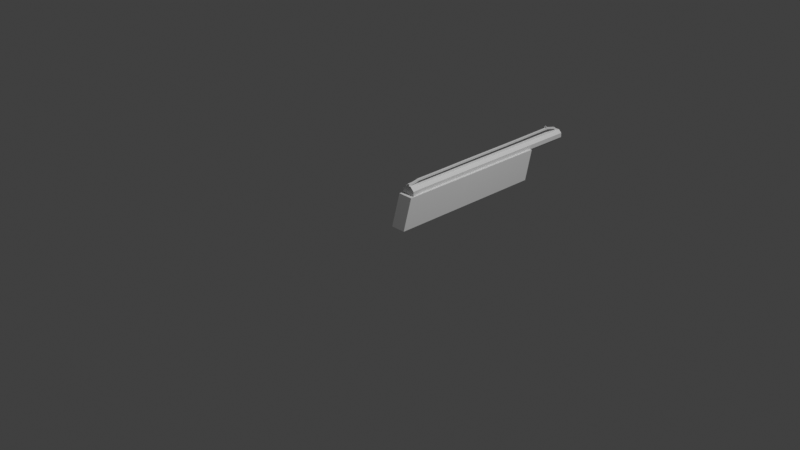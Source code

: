 # Source: YAM_Shotty.blend  (saved by Blender 3.0.42; exported with 4.5.12 LTS)
import bpy
from mathutils import Matrix  # noqa: F401  (used for matrix-valued properties, if any)

bpy.ops.wm.read_factory_settings(use_empty=True)
scene = bpy.context.scene
scene.name = 'Scene'

# ---- collections
col_collection = bpy.data.collections.new('Collection'); scene.collection.children.link(col_collection)
col_shotgun = bpy.data.collections.new('Shotgun'); col_collection.children.link(col_shotgun)

# ---- world
world_world = bpy.data.worlds.new('World'); scene.world = world_world
world_world.use_nodes = True; world_world.node_tree.nodes.clear()
_N = world_world.node_tree.nodes; _L = world_world.node_tree.links
n0 = _N.new('ShaderNodeOutputWorld'); n0.name = 'World Output'; n0.location = (300, 300)
n1 = _N.new('ShaderNodeBackground'); n1.name = 'Background'; n1.location = (10, 300)
n1.inputs[0].default_value = (0.05088, 0.05088, 0.05088, 1.0)
_L.new(n1.outputs[0], n0.inputs[0])
n0.is_active_output = True
world_world.color = (0.05088, 0.05088, 0.05088)
world_world.use_sun_shadow = False
world_world.sun_shadow_jitter_overblur = 0.0

# ---- cameras
cam_camera = bpy.data.cameras.new('Camera')
cam_camera.clip_end = 100.0
cam_camera.ortho_scale = 7.314

# ---- lights
light_light = bpy.data.lights.new('Light', 'POINT')
light_light.transmission_factor = 0.0
light_light.energy = 1000.0
light_light.shadow_soft_size = 0.1
light_light.shadow_maximum_resolution = 0.006
light_light.use_absolute_resolution = True

# ---- meshes
me_cylinder_002 = bpy.data.meshes.new('Cylinder.002')
me_cylinder_002.from_pydata([(0.0, 0.065, -1.101), (0.0, 0.065, 1.101), (0.04596, 0.04596, -1.101), (0.04596, 0.04596, 1.101), (0.065, -2.841e-09, -1.101), (0.065, -2.841e-09, 1.101), (0.04596, -0.04596, -1.101), (0.04596, -0.04596, 1.101), (-5.682e-09, -0.065, -1.101), (-5.682e-09, -0.065, 1.101), (-0.04596, -0.04596, -1.101), (-0.04596, -0.04596, 1.101), (-0.065, 7.751e-10, -1.101), (-0.065, 7.751e-10, 1.101), (-0.04596, 0.04596, -1.101), (-0.04596, 0.04596, 1.101), (0.0, 0.05165, -1.09), (0.0, 0.05201, 1.101), (0.03652, 0.03652, -1.09), (0.03678, 0.03678, 1.101), (0.05165, -2.841e-09, -1.09), (0.05201, -2.841e-09, 1.101), (0.03652, -0.03652, -1.09), (0.03678, -0.03678, 1.101), (-5.682e-09, -0.05165, -1.09), (-5.682e-09, -0.05201, 1.101), (-0.03652, -0.03652, -1.09), (-0.03678, -0.03678, 1.101), (-0.05165, 7.751e-10, -1.09), (-0.05201, 7.751e-10, 1.101), (-0.03652, 0.03652, -1.09), (-0.03678, 0.03678, 1.101), (-9.983e-11, 0.08094, -1.242), (0.05723, 0.05723, -1.242), (0.08094, -9.006e-09, -1.242), (0.05723, -0.05723, -1.242), (-7.176e-09, -0.08094, -1.242), (-0.05723, -0.05723, -1.242), (-0.08094, -4.503e-09, -1.242), (-0.05723, 0.05723, -1.242), (-9.983e-11, 0.06432, -1.229), (0.04548, 0.04548, -1.229), (0.06432, -9.006e-09, -1.229), (0.04548, -0.04548, -1.229), (-7.176e-09, -0.06432, -1.229), (-0.04548, -0.04548, -1.229), (-0.06432, -4.503e-09, -1.229), (-0.04548, 0.04548, -1.229), (-0.06432, -4.503e-09, -1.229), (-7.176e-09, -0.08094, -1.242), (0.04548, 0.04548, -1.229), (-9.983e-11, 0.06432, -1.229), (-0.04548, 0.04548, -1.229), (0.04548, -0.04548, -1.229), (0.06432, -9.006e-09, -1.229), (-0.05723, -0.05723, -1.242), (-0.08094, -4.503e-09, -1.242), (0.05723, 0.05723, -1.242), (-0.04548, -0.04548, -1.229), (-7.176e-09, -0.06432, -1.229), (-0.05723, 0.05723, -1.242), (-9.983e-11, 0.08094, -1.242), (0.08094, -9.006e-09, -1.242), (0.05723, -0.05723, -1.242), (-9.983e-11, 0.06432, -1.229), (-9.983e-11, 0.08094, -1.242), (-0.04548, 0.04548, -1.229), (0.06432, -9.006e-09, -1.229), (0.04548, 0.04548, -1.229), (-0.05723, -0.05723, -1.242), (-7.176e-09, -0.06432, -1.229), (0.04548, -0.04548, -1.229), (-0.08094, -4.503e-09, -1.242), (-0.05723, 0.05723, -1.242), (0.05723, 0.05723, -1.242), (0.08094, -9.006e-09, -1.242), (-0.06432, -4.503e-09, -1.229), (-0.04548, -0.04548, -1.229), (0.05723, -0.05723, -1.242), (-7.176e-09, -0.08094, -1.242), (-0.04548, 0.04548, -1.229), (-9.983e-11, 0.06432, -1.229), (-0.06432, -4.503e-09, -1.229), (-0.04548, -0.04548, -1.229), (-7.176e-09, -0.06432, -1.229), (0.04548, -0.04548, -1.229), (0.06432, -9.006e-09, -1.229), (0.04548, 0.04548, -1.229), (-0.05723, 0.05723, -1.242), (-9.983e-11, 0.08094, -1.242), (-0.08094, -4.503e-09, -1.242), (-0.05723, -0.05723, -1.242), (-7.176e-09, -0.08094, -1.242), (0.05723, -0.05723, -1.242), (0.08094, -9.006e-09, -1.242), (0.05723, 0.05723, -1.242), (-0.06432, -4.503e-09, -1.229), (-7.176e-09, -0.08094, -1.242), (0.04548, 0.04548, -1.229), (-9.983e-11, 0.06432, -1.229), (-0.04548, 0.04548, -1.229), (0.04548, -0.04548, -1.229), (0.06432, -9.006e-09, -1.229), (-0.05723, -0.05723, -1.242), (-0.08094, -4.503e-09, -1.242), (-0.04548, -0.04548, -1.229), (-7.176e-09, -0.06432, -1.229), (0.05723, 0.05723, -1.242), (-0.05723, 0.05723, -1.242), (-9.983e-11, 0.08094, -1.242), (0.08094, -9.006e-09, -1.242), (0.05723, -0.05723, -1.242), (-9.983e-11, 0.08094, -1.242), (0.05723, 0.05723, -1.242), (0.08094, -9.006e-09, -1.242), (0.05723, -0.05723, -1.242), (-7.176e-09, -0.08094, -1.242), (-0.05723, -0.05723, -1.242), (-0.08094, -4.503e-09, -1.242), (-0.05723, 0.05723, -1.242), (-9.983e-11, 0.06432, -1.229), (0.04548, 0.04548, -1.229), (0.06432, -9.006e-09, -1.229), (0.04548, -0.04548, -1.229), (-7.176e-09, -0.06432, -1.229), (-0.04548, -0.04548, -1.229), (-0.06432, -4.503e-09, -1.229), (-0.04548, 0.04548, -1.229), (-0.04548, 0.04548, -1.229), (-9.983e-11, 0.06432, -1.229), (-0.06432, -4.503e-09, -1.229), (-0.04548, -0.04548, -1.229), (-7.176e-09, -0.06432, -1.229), (0.04548, -0.04548, -1.229), (0.06432, -9.006e-09, -1.229), (0.04548, 0.04548, -1.229), (-0.05723, 0.05723, -1.242), (-9.983e-11, 0.08094, -1.242), (-0.08094, -4.503e-09, -1.242), (-0.05723, -0.05723, -1.242), (-7.176e-09, -0.08094, -1.242), (0.05723, -0.05723, -1.242), (0.08094, -9.006e-09, -1.242), (0.05723, 0.05723, -1.242), (-9.983e-11, 0.06432, -1.229), (-0.04548, -0.04548, -1.229), (-9.983e-11, 0.08094, -1.242), (0.05723, -0.05723, -1.242), (-0.04548, 0.04548, -1.229), (-0.06432, -4.503e-09, -1.229), (0.06432, -9.006e-09, -1.229), (0.04548, 0.04548, -1.229), (-7.176e-09, -0.08094, -1.242), (-0.05723, -0.05723, -1.242), (-7.176e-09, -0.06432, -1.229), (0.04548, -0.04548, -1.229), (-0.08094, -4.503e-09, -1.242), (-0.05723, 0.05723, -1.242), (0.05723, 0.05723, -1.242), (0.08094, -9.006e-09, -1.242), (-9.983e-11, 0.08094, -1.242), (0.05723, 0.05723, -1.242), (0.08094, -9.006e-09, -1.242), (0.05723, -0.05723, -1.242), (-7.176e-09, -0.08094, -1.242), (-0.05723, -0.05723, -1.242), (-0.08094, -4.503e-09, -1.242), (-0.05723, 0.05723, -1.242), (-9.983e-11, 0.06432, -1.229), (0.04548, 0.04548, -1.229), (0.06432, -9.006e-09, -1.229), (0.04548, -0.04548, -1.229), (-7.176e-09, -0.06432, -1.229), (-0.04548, -0.04548, -1.229), (-0.06432, -4.503e-09, -1.229), (-0.04548, 0.04548, -1.229), (-9.983e-11, 0.08094, -1.242), (0.05723, 0.05723, -1.242), (0.08094, -9.006e-09, -1.242), (0.05723, -0.05723, -1.242), (-7.176e-09, -0.08094, -1.242), (-0.05723, -0.05723, -1.242), (-0.08094, -4.503e-09, -1.242), (-0.05723, 0.05723, -1.242), (-7.185e-10, 0.05178, -1.23), (0.03661, 0.03661, -1.23), (0.05178, -7.25e-09, -1.23), (0.03661, -0.03661, -1.23), (-6.415e-09, -0.05178, -1.23), (-0.03661, -0.03661, -1.23), (-0.05178, -3.625e-09, -1.23), (-0.03661, 0.03661, -1.23), (-7.185e-10, 0.06516, -1.241), (0.04607, 0.04607, -1.241), (0.06516, -7.25e-09, -1.241), (0.04607, -0.04607, -1.241), (-6.415e-09, -0.06516, -1.241), (-0.04607, -0.04607, -1.241), (-0.06516, -3.625e-09, -1.241), (-0.04607, 0.04607, -1.241)], [], [(0, 1, 3, 2), (2, 3, 5, 4), (4, 5, 7, 6), (6, 7, 9, 8), (8, 9, 11, 10), (10, 11, 13, 12), (12, 13, 15, 14), (14, 15, 1, 0), (16, 18, 19, 17), (18, 20, 21, 19), (20, 22, 23, 21), (22, 24, 25, 23), (24, 26, 27, 25), (26, 28, 29, 27), (28, 30, 31, 29), (30, 16, 17, 31), (3, 1, 17, 19), (5, 3, 19, 21), (7, 5, 21, 23), (9, 7, 23, 25), (11, 9, 25, 27), (13, 11, 27, 29), (15, 13, 29, 31), (1, 15, 31, 17), (18, 16, 40, 41), (16, 30, 47, 40), (22, 20, 42, 43), (10, 12, 38, 37), (26, 24, 44, 45), (0, 2, 33, 32), (14, 0, 32, 39), (4, 6, 35, 34), (30, 28, 46, 47), (20, 18, 41, 42), (8, 10, 37, 36), (24, 22, 43, 44), (12, 14, 39, 38), (2, 4, 34, 33), (28, 26, 45, 46), (6, 8, 36, 35), (47, 46, 48, 52), (42, 41, 50, 54), (36, 37, 55, 49), (44, 43, 53, 59), (38, 39, 60, 56), (33, 34, 62, 57), (46, 45, 58, 48), (35, 36, 49, 63), (41, 40, 51, 50), (40, 47, 52, 51), (43, 42, 54, 53), (37, 38, 56, 55), (32, 33, 57, 61), (45, 44, 59, 58), (39, 32, 61, 60), (34, 35, 63, 62), (50, 51, 64, 68), (51, 52, 66, 64), (53, 54, 67, 71), (55, 56, 72, 69), (58, 59, 70, 77), (61, 57, 74, 65), (60, 61, 65, 73), (62, 63, 78, 75), (52, 48, 76, 66), (54, 50, 68, 67), (49, 55, 69, 79), (59, 53, 71, 70), (56, 60, 73, 72), (57, 62, 75, 74), (48, 58, 77, 76), (63, 49, 79, 78), (66, 76, 96, 100), (67, 68, 98, 102), (79, 69, 103, 97), (70, 71, 101, 106), (72, 73, 108, 104), (74, 75, 110, 107), (76, 77, 105, 96), (78, 79, 97, 111), (68, 64, 99, 98), (64, 66, 100, 99), (71, 67, 102, 101), (69, 72, 104, 103), (77, 70, 106, 105), (65, 74, 107, 109), (73, 65, 109, 108), (75, 78, 111, 110), (126, 125, 145, 149), (115, 116, 152, 147), (121, 120, 144, 151), (120, 127, 148, 144), (123, 122, 150, 155), (117, 118, 156, 153), (125, 124, 154, 145), (112, 113, 158, 146), (119, 112, 146, 157), (114, 115, 147, 159), (127, 126, 149, 148), (122, 121, 151, 150), (116, 117, 153, 152), (124, 123, 155, 154), (118, 119, 157, 156), (113, 114, 159, 158), (166, 167, 183, 182), (178, 179, 195, 194), (175, 174, 190, 191), (161, 162, 178, 177), (164, 165, 181, 180), (167, 160, 176, 183), (160, 161, 177, 176), (162, 163, 179, 178), (165, 166, 182, 181), (163, 164, 180, 179), (147, 152, 140, 141), (155, 150, 134, 133), (159, 147, 141, 142), (150, 151, 135, 134), (158, 159, 142, 143), (151, 144, 129, 135), (144, 148, 128, 129), (146, 158, 143, 137), (157, 146, 137, 136), (148, 149, 130, 128), (156, 157, 136, 138), (149, 145, 131, 130), (153, 156, 138, 139), (145, 154, 132, 131), (152, 153, 139, 140), (154, 155, 133, 132), (142, 141, 163, 162), (133, 134, 170, 171), (141, 140, 164, 163), (132, 133, 171, 172), (140, 139, 165, 164), (131, 132, 172, 173), (139, 138, 166, 165), (130, 131, 173, 174), (138, 136, 167, 166), (128, 130, 174, 175), (136, 137, 160, 167), (137, 143, 161, 160), (129, 128, 175, 168), (135, 129, 168, 169), (143, 142, 162, 161), (134, 135, 169, 170), (104, 108, 88, 90), (96, 105, 83, 82), (103, 104, 90, 91), (105, 106, 84, 83), (97, 103, 91, 92), (106, 101, 85, 84), (111, 97, 92, 93), (101, 102, 86, 85), (110, 111, 93, 94), (102, 98, 87, 86), (107, 110, 94, 95), (98, 99, 81, 87), (99, 100, 80, 81), (109, 107, 95, 89), (108, 109, 89, 88), (100, 96, 82, 80), (80, 82, 126, 127), (88, 89, 112, 119), (89, 95, 113, 112), (81, 80, 127, 120), (87, 81, 120, 121), (95, 94, 114, 113), (86, 87, 121, 122), (94, 93, 115, 114), (85, 86, 122, 123), (93, 92, 116, 115), (84, 85, 123, 124), (92, 91, 117, 116), (83, 84, 124, 125), (91, 90, 118, 117), (82, 83, 125, 126), (90, 88, 119, 118), (184, 191, 190, 189, 188, 187, 186, 185), (192, 193, 194, 195, 196, 197, 198, 199), (179, 180, 196, 195), (173, 172, 188, 189), (180, 181, 197, 196), (171, 170, 186, 187), (168, 175, 191, 184), (181, 182, 198, 197), (169, 168, 184, 185), (182, 183, 199, 198), (174, 173, 189, 190), (183, 176, 192, 199), (176, 177, 193, 192), (172, 171, 187, 188), (177, 178, 194, 193), (170, 169, 185, 186)])
_uv = me_cylinder_002.uv_layers.new(name='UVMap')
_uv.uv.foreach_set('vector', [1.0, 0.5, 1.0, 1.0, 0.875, 1.0, 0.875, 0.5, 0.875, 0.5, 0.875, 1.0, 0.75, 1.0, 0.75, 0.5, 0.75, 0.5, 0.75, 1.0, 0.625, 1.0, 0.625, 0.5, 0.625, 0.5, 0.625, 1.0, 0.5, 1.0, 0.5, 0.5, 0.5, 0.5, 0.5, 1.0, 0.375, 1.0, 0.375, 0.5, 0.375, 0.5, 0.375, 1.0, 0.25, 1.0, 0.25, 0.5, 0.25, 0.5, 0.25, 1.0, 0.125, 1.0, 0.125, 0.5, 0.125, 0.5, 0.125, 1.0, 0.0, 1.0, 0.0, 0.5, 1.0, 0.5, 0.875, 0.5, 0.875, 1.0, 1.0, 1.0, 0.875, 0.5, 0.75, 0.5, 0.75, 1.0, 0.875, 1.0, 0.75, 0.5, 0.625, 0.5, 0.625, 1.0, 0.75, 1.0, 0.625, 0.5, 0.5, 0.5, 0.5, 1.0, 0.625, 1.0, 0.5, 0.5, 0.375, 0.5, 0.375, 1.0, 0.5, 1.0, 0.375, 0.5, 0.25, 0.5, 0.25, 1.0, 0.375, 1.0, 0.25, 0.5, 0.125, 0.5, 0.125, 1.0, 0.25, 1.0, 0.125, 0.5, 0.0, 0.5, 0.0, 1.0, 0.125, 1.0, 0.875, 1.0, 1.0, 1.0, 1.0, 1.0, 0.875, 1.0, 0.75, 1.0, 0.875, 1.0, 0.875, 1.0, 0.75, 1.0, 0.625, 1.0, 0.75, 1.0, 0.75, 1.0, 0.625, 1.0, 0.5, 1.0, 0.625, 1.0, 0.625, 1.0, 0.5, 1.0, 0.375, 1.0, 0.5, 1.0, 0.5, 1.0, 0.375, 1.0, 0.25, 1.0, 0.375, 1.0, 0.375, 1.0, 0.25, 1.0, 0.125, 1.0, 0.25, 1.0, 0.25, 1.0, 0.125, 1.0, 0.0, 1.0, 0.125, 1.0, 0.125, 1.0, 0.0, 1.0, 0.875, 0.5, 1.0, 0.5, 1.0, 0.5, 0.875, 0.5, 0.0, 0.5, 0.125, 0.5, 0.125, 0.5, 0.0, 0.5, 0.625, 0.5, 0.75, 0.5, 0.75, 0.5, 0.625, 0.5, 0.375, 0.5, 0.25, 0.5, 0.25, 0.5, 0.375, 0.5, 0.375, 0.5, 0.5, 0.5, 0.5, 0.5, 0.375, 0.5, 1.0, 0.5, 0.875, 0.5, 0.875, 0.5, 1.0, 0.5, 0.125, 0.5, 0.0, 0.5, 0.0, 0.5, 0.125, 0.5, 0.75, 0.5, 0.625, 0.5, 0.625, 0.5, 0.75, 0.5, 0.125, 0.5, 0.25, 0.5, 0.25, 0.5, 0.125, 0.5, 0.75, 0.5, 0.875, 0.5, 0.875, 0.5, 0.75, 0.5, 0.5, 0.5, 0.375, 0.5, 0.375, 0.5, 0.5, 0.5, 0.5, 0.5, 0.625, 0.5, 0.625, 0.5, 0.5, 0.5, 0.25, 0.5, 0.125, 0.5, 0.125, 0.5, 0.25, 0.5, 0.875, 0.5, 0.75, 0.5, 0.75, 0.5, 0.875, 0.5, 0.25, 0.5, 0.375, 0.5, 0.375, 0.5, 0.25, 0.5, 0.625, 0.5, 0.5, 0.5, 0.5, 0.5, 0.625, 0.5, 0.125, 0.5, 0.25, 0.5, 0.25, 0.5, 0.125, 0.5, 0.75, 0.5, 0.875, 0.5, 0.875, 0.5, 0.75, 0.5, 0.5, 0.5, 0.375, 0.5, 0.375, 0.5, 0.5, 0.5, 0.5, 0.5, 0.625, 0.5, 0.625, 0.5, 0.5, 0.5, 0.25, 0.5, 0.125, 0.5, 0.125, 0.5, 0.25, 0.5, 0.875, 0.5, 0.75, 0.5, 0.75, 0.5, 0.875, 0.5, 0.25, 0.5, 0.375, 0.5, 0.375, 0.5, 0.25, 0.5, 0.625, 0.5, 0.5, 0.5, 0.5, 0.5, 0.625, 0.5, 0.875, 0.5, 1.0, 0.5, 1.0, 0.5, 0.875, 0.5, 0.0, 0.5, 0.125, 0.5, 0.125, 0.5, 0.0, 0.5, 0.625, 0.5, 0.75, 0.5, 0.75, 0.5, 0.625, 0.5, 0.375, 0.5, 0.25, 0.5, 0.25, 0.5, 0.375, 0.5, 1.0, 0.5, 0.875, 0.5, 0.875, 0.5, 1.0, 0.5, 0.375, 0.5, 0.5, 0.5, 0.5, 0.5, 0.375, 0.5, 0.125, 0.5, 0.0, 0.5, 0.0, 0.5, 0.125, 0.5, 0.75, 0.5, 0.625, 0.5, 0.625, 0.5, 0.75, 0.5, 0.875, 0.5, 1.0, 0.5, 1.0, 0.5, 0.875, 0.5, 0.0, 0.5, 0.125, 0.5, 0.125, 0.5, 0.0, 0.5, 0.625, 0.5, 0.75, 0.5, 0.75, 0.5, 0.625, 0.5, 0.375, 0.5, 0.25, 0.5, 0.25, 0.5, 0.375, 0.5, 0.375, 0.5, 0.5, 0.5, 0.5, 0.5, 0.375, 0.5, 1.0, 0.5, 0.875, 0.5, 0.875, 0.5, 1.0, 0.5, 0.125, 0.5, 0.0, 0.5, 0.0, 0.5, 0.125, 0.5, 0.75, 0.5, 0.625, 0.5, 0.625, 0.5, 0.75, 0.5, 0.125, 0.5, 0.25, 0.5, 0.25, 0.5, 0.125, 0.5, 0.75, 0.5, 0.875, 0.5, 0.875, 0.5, 0.75, 0.5, 0.5, 0.5, 0.375, 0.5, 0.375, 0.5, 0.5, 0.5, 0.5, 0.5, 0.625, 0.5, 0.625, 0.5, 0.5, 0.5, 0.25, 0.5, 0.125, 0.5, 0.125, 0.5, 0.25, 0.5, 0.875, 0.5, 0.75, 0.5, 0.75, 0.5, 0.875, 0.5, 0.25, 0.5, 0.375, 0.5, 0.375, 0.5, 0.25, 0.5, 0.625, 0.5, 0.5, 0.5, 0.5, 0.5, 0.625, 0.5, 0.125, 0.5, 0.25, 0.5, 0.25, 0.5, 0.125, 0.5, 0.75, 0.5, 0.875, 0.5, 0.875, 0.5, 0.75, 0.5, 0.5, 0.5, 0.375, 0.5, 0.375, 0.5, 0.5, 0.5, 0.5, 0.5, 0.625, 0.5, 0.625, 0.5, 0.5, 0.5, 0.25, 0.5, 0.125, 0.5, 0.125, 0.5, 0.25, 0.5, 0.875, 0.5, 0.75, 0.5, 0.75, 0.5, 0.875, 0.5, 0.25, 0.5, 0.375, 0.5, 0.375, 0.5, 0.25, 0.5, 0.625, 0.5, 0.5, 0.5, 0.5, 0.5, 0.625, 0.5, 0.875, 0.5, 1.0, 0.5, 1.0, 0.5, 0.875, 0.5, 0.0, 0.5, 0.125, 0.5, 0.125, 0.5, 0.0, 0.5, 0.625, 0.5, 0.75, 0.5, 0.75, 0.5, 0.625, 0.5, 0.375, 0.5, 0.25, 0.5, 0.25, 0.5, 0.375, 0.5, 0.375, 0.5, 0.5, 0.5, 0.5, 0.5, 0.375, 0.5, 1.0, 0.5, 0.875, 0.5, 0.875, 0.5, 1.0, 0.5, 0.125, 0.5, 0.0, 0.5, 0.0, 0.5, 0.125, 0.5, 0.75, 0.5, 0.625, 0.5, 0.625, 0.5, 0.75, 0.5, 0.25, 0.5, 0.375, 0.5, 0.375, 0.5, 0.25, 0.5, 0.625, 0.5, 0.5, 0.5, 0.5, 0.5, 0.625, 0.5, 0.875, 0.5, 1.0, 0.5, 1.0, 0.5, 0.875, 0.5, 0.0, 0.5, 0.125, 0.5, 0.125, 0.5, 0.0, 0.5, 0.625, 0.5, 0.75, 0.5, 0.75, 0.5, 0.625, 0.5, 0.375, 0.5, 0.25, 0.5, 0.25, 0.5, 0.375, 0.5, 0.375, 0.5, 0.5, 0.5, 0.5, 0.5, 0.375, 0.5, 1.0, 0.5, 0.875, 0.5, 0.875, 0.5, 1.0, 0.5, 0.125, 0.5, 0.0, 0.5, 0.0, 0.5, 0.125, 0.5, 0.75, 0.5, 0.625, 0.5, 0.625, 0.5, 0.75, 0.5, 0.125, 0.5, 0.25, 0.5, 0.25, 0.5, 0.125, 0.5, 0.75, 0.5, 0.875, 0.5, 0.875, 0.5, 0.75, 0.5, 0.5, 0.5, 0.375, 0.5, 0.375, 0.5, 0.5, 0.5, 0.5, 0.5, 0.625, 0.5, 0.625, 0.5, 0.5, 0.5, 0.25, 0.5, 0.125, 0.5, 0.125, 0.5, 0.25, 0.5, 0.875, 0.5, 0.75, 0.5, 0.75, 0.5, 0.875, 0.5, 0.25, 0.5, 0.125, 0.5, 0.125, 0.5, 0.25, 0.5, 0.75, 0.5, 0.625, 0.5, 0.625, 0.5, 0.75, 0.5, 0.125, 0.5, 0.25, 0.5, 0.25, 0.5, 0.125, 0.5, 0.875, 0.5, 0.75, 0.5, 0.75, 0.5, 0.875, 0.5, 0.5, 0.5, 0.375, 0.5, 0.375, 0.5, 0.5, 0.5, 0.125, 0.5, 0.0, 0.5, 0.0, 0.5, 0.125, 0.5, 1.0, 0.5, 0.875, 0.5, 0.875, 0.5, 1.0, 0.5, 0.75, 0.5, 0.625, 0.5, 0.625, 0.5, 0.75, 0.5, 0.375, 0.5, 0.25, 0.5, 0.25, 0.5, 0.375, 0.5, 0.625, 0.5, 0.5, 0.5, 0.5, 0.5, 0.625, 0.5, 0.625, 0.5, 0.5, 0.5, 0.5, 0.5, 0.625, 0.5, 0.625, 0.5, 0.75, 0.5, 0.75, 0.5, 0.625, 0.5, 0.75, 0.5, 0.625, 0.5, 0.625, 0.5, 0.75, 0.5, 0.75, 0.5, 0.875, 0.5, 0.875, 0.5, 0.75, 0.5, 0.875, 0.5, 0.75, 0.5, 0.75, 0.5, 0.875, 0.5, 0.875, 0.5, 1.0, 0.5, 1.0, 0.5, 0.875, 0.5, 0.0, 0.5, 0.125, 0.5, 0.125, 0.5, 0.0, 0.5, 1.0, 0.5, 0.875, 0.5, 0.875, 0.5, 1.0, 0.5, 0.125, 0.5, 0.0, 0.5, 0.0, 0.5, 0.125, 0.5, 0.125, 0.5, 0.25, 0.5, 0.25, 0.5, 0.125, 0.5, 0.25, 0.5, 0.125, 0.5, 0.125, 0.5, 0.25, 0.5, 0.25, 0.5, 0.375, 0.5, 0.375, 0.5, 0.25, 0.5, 0.375, 0.5, 0.25, 0.5, 0.25, 0.5, 0.375, 0.5, 0.375, 0.5, 0.5, 0.5, 0.5, 0.5, 0.375, 0.5, 0.5, 0.5, 0.375, 0.5, 0.375, 0.5, 0.5, 0.5, 0.5, 0.5, 0.625, 0.5, 0.625, 0.5, 0.5, 0.5, 0.75, 0.5, 0.625, 0.5, 0.625, 0.5, 0.75, 0.5, 0.625, 0.5, 0.75, 0.5, 0.75, 0.5, 0.625, 0.5, 0.625, 0.5, 0.5, 0.5, 0.5, 0.5, 0.625, 0.5, 0.5, 0.5, 0.625, 0.5, 0.625, 0.5, 0.5, 0.5, 0.5, 0.5, 0.375, 0.5, 0.375, 0.5, 0.5, 0.5, 0.375, 0.5, 0.5, 0.5, 0.5, 0.5, 0.375, 0.5, 0.375, 0.5, 0.25, 0.5, 0.25, 0.5, 0.375, 0.5, 0.25, 0.5, 0.375, 0.5, 0.375, 0.5, 0.25, 0.5, 0.25, 0.5, 0.125, 0.5, 0.125, 0.5, 0.25, 0.5, 0.125, 0.5, 0.25, 0.5, 0.25, 0.5, 0.125, 0.5, 0.125, 0.5, 0.0, 0.5, 0.0, 0.5, 0.125, 0.5, 1.0, 0.5, 0.875, 0.5, 0.875, 0.5, 1.0, 0.5, 0.0, 0.5, 0.125, 0.5, 0.125, 0.5, 0.0, 0.5, 0.875, 0.5, 1.0, 0.5, 1.0, 0.5, 0.875, 0.5, 0.875, 0.5, 0.75, 0.5, 0.75, 0.5, 0.875, 0.5, 0.75, 0.5, 0.875, 0.5, 0.875, 0.5, 0.75, 0.5, 0.25, 0.5, 0.125, 0.5, 0.125, 0.5, 0.25, 0.5, 0.25, 0.5, 0.375, 0.5, 0.375, 0.5, 0.25, 0.5, 0.375, 0.5, 0.25, 0.5, 0.25, 0.5, 0.375, 0.5, 0.375, 0.5, 0.5, 0.5, 0.5, 0.5, 0.375, 0.5, 0.5, 0.5, 0.375, 0.5, 0.375, 0.5, 0.5, 0.5, 0.5, 0.5, 0.625, 0.5, 0.625, 0.5, 0.5, 0.5, 0.625, 0.5, 0.5, 0.5, 0.5, 0.5, 0.625, 0.5, 0.625, 0.5, 0.75, 0.5, 0.75, 0.5, 0.625, 0.5, 0.75, 0.5, 0.625, 0.5, 0.625, 0.5, 0.75, 0.5, 0.75, 0.5, 0.875, 0.5, 0.875, 0.5, 0.75, 0.5, 0.875, 0.5, 0.75, 0.5, 0.75, 0.5, 0.875, 0.5, 0.875, 0.5, 1.0, 0.5, 1.0, 0.5, 0.875, 0.5, 0.0, 0.5, 0.125, 0.5, 0.125, 0.5, 0.0, 0.5, 1.0, 0.5, 0.875, 0.5, 0.875, 0.5, 1.0, 0.5, 0.125, 0.5, 0.0, 0.5, 0.0, 0.5, 0.125, 0.5, 0.125, 0.5, 0.25, 0.5, 0.25, 0.5, 0.125, 0.5, 0.125, 0.5, 0.25, 0.5, 0.25, 0.5, 0.125, 0.5, 0.125, 0.5, 0.0, 0.5, 0.0, 0.5, 0.125, 0.5, 1.0, 0.5, 0.875, 0.5, 0.875, 0.5, 1.0, 0.5, 0.0, 0.5, 0.125, 0.5, 0.125, 0.5, 0.0, 0.5, 0.875, 0.5, 1.0, 0.5, 1.0, 0.5, 0.875, 0.5, 0.875, 0.5, 0.75, 0.5, 0.75, 0.5, 0.875, 0.5, 0.75, 0.5, 0.875, 0.5, 0.875, 0.5, 0.75, 0.5, 0.75, 0.5, 0.625, 0.5, 0.625, 0.5, 0.75, 0.5, 0.625, 0.5, 0.75, 0.5, 0.75, 0.5, 0.625, 0.5, 0.625, 0.5, 0.5, 0.5, 0.5, 0.5, 0.625, 0.5, 0.5, 0.5, 0.625, 0.5, 0.625, 0.5, 0.5, 0.5, 0.5, 0.5, 0.375, 0.5, 0.375, 0.5, 0.5, 0.5, 0.375, 0.5, 0.5, 0.5, 0.5, 0.5, 0.375, 0.5, 0.375, 0.5, 0.25, 0.5, 0.25, 0.5, 0.375, 0.5, 0.25, 0.5, 0.375, 0.5, 0.375, 0.5, 0.25, 0.5, 0.25, 0.5, 0.125, 0.5, 0.125, 0.5, 0.25, 0.5, 0.75, 0.49, 0.5803, 0.4197, 0.51, 0.25, 0.5803, 0.08029, 0.75, 0.01, 0.9197, 0.08029, 0.99, 0.25, 0.9197, 0.4197, 0.75, 0.49, 0.9197, 0.4197, 0.99, 0.25, 0.9197, 0.08029, 0.75, 0.01, 0.5803, 0.08029, 0.51, 0.25, 0.5803, 0.4197, 0.625, 0.5, 0.5, 0.5, 0.5, 0.5, 0.625, 0.5, 0.375, 0.5, 0.5, 0.5, 0.5, 0.5, 0.375, 0.5, 0.5, 0.5, 0.375, 0.5, 0.375, 0.5, 0.5, 0.5, 0.625, 0.5, 0.75, 0.5, 0.75, 0.5, 0.625, 0.5, 0.0, 0.5, 0.125, 0.5, 0.125, 0.5, 0.0, 0.5, 0.375, 0.5, 0.25, 0.5, 0.25, 0.5, 0.375, 0.5, 0.875, 0.5, 1.0, 0.5, 1.0, 0.5, 0.875, 0.5, 0.25, 0.5, 0.125, 0.5, 0.125, 0.5, 0.25, 0.5, 0.25, 0.5, 0.375, 0.5, 0.375, 0.5, 0.25, 0.5, 0.125, 0.5, 0.0, 0.5, 0.0, 0.5, 0.125, 0.5, 1.0, 0.5, 0.875, 0.5, 0.875, 0.5, 1.0, 0.5, 0.5, 0.5, 0.625, 0.5, 0.625, 0.5, 0.5, 0.5, 0.875, 0.5, 0.75, 0.5, 0.75, 0.5, 0.875, 0.5, 0.75, 0.5, 0.875, 0.5, 0.875, 0.5, 0.75, 0.5])
me_cylinder_002.use_remesh_fix_poles = True
me_cylinder_002.use_remesh_preserve_attributes = False
me_cylinder_002.update()
me_cube_002 = bpy.data.meshes.new('Cube.002')
me_cube_002.from_pydata([(0.087, 1.929, 0.17), (0.087, 1.842, -0.17), (0.087, 1.929, 0.17), (0.087, 1.842, -0.17), (0.087, 0.07924, 0.17), (0.087, -0.02238, -0.17), (0.087, 0.07924, 0.17), (0.087, -0.02238, -0.17), (3.291e-07, -0.05024, -1.015), (-0.083, 1.929, 0.17), (-0.083, 1.929, 0.17), (-0.083, 1.842, -0.17), (-0.083, -0.02238, -0.17), (-0.083, 1.842, -0.17), (-0.083, 0.07924, 0.17), (1.639e-07, -0.02238, -0.17), (-0.083, -0.02238, -0.17), (-0.083, 0.07924, 0.17)], [(9, 0), (1, 0), (14, 6), (15, 8)], [(6, 7, 3, 2), (6, 2, 10, 17), (12, 11, 1, 7), (17, 16, 5, 4), (13, 10, 2, 3), (10, 13, 16, 17)])
_uv = me_cube_002.uv_layers.new(name='UVMap')
_uv.uv.foreach_set('vector', [0.0, 0.0, 0.0, 0.0, 0.375, 0.5103, 0.625, 0.5, 0.0, 0.0, 0.625, 0.5, 0.625, 0.375, 0.5, 0.6112, 0.25, 0.6997, 0.25, 0.06481, 0.375, 0.5103, 0.375, 0.7324, 0.5, 0.6112, 0.5, 0.4338, 0.585, 0.4338, 0.585, 0.6112, 0.375, 0.375, 0.625, 0.375, 0.625, 0.5, 0.375, 0.5103, 0.625, 0.375, 0.375, 0.375, 0.5, 0.4338, 0.5, 0.6112])
me_cube_002.use_remesh_fix_poles = True
me_cube_002.use_remesh_preserve_attributes = False
me_cube_002.update()
me_cube_003 = bpy.data.meshes.new('Cube.003')
me_cube_003.from_pydata([(-0.17, -0.17, -0.17), (-0.17, -0.17, 0.17), (-0.17, 0.17, -0.17), (-0.17, 0.17, 0.17), (0.17, -0.17, -0.17), (0.17, -0.17, 0.17), (0.17, 0.17, -0.17), (0.17, 0.17, 0.17), (-0.17, 0.17, 0.17), (-0.17, 0.17, -0.17), (0.17, 0.17, -0.17), (0.17, 0.17, 0.17), (-0.17, 0.17, 0.17), (-0.17, 0.17, -0.17), (0.17, 0.17, -0.17), (0.17, 0.17, 0.17), (-0.17, 0.17, 0.17), (-0.17, 0.17, -0.17), (0.17, 0.17, -0.17), (0.17, 0.17, 0.17), (-0.17, 0.1666, 0.17), (-0.17, 0.1734, -0.17), (0.17, 0.1734, -0.17), (0.17, 0.1666, 0.17), (-0.17, 0.9927, 0.203), (-0.17, 1.027, -0.1352), (0.17, 1.027, -0.1352), (0.17, 0.9927, 0.203), (-0.17, 1.703, 0.3203), (-0.17, 1.774, -0.01206), (0.17, 1.774, -0.01206), (0.17, 1.703, 0.3203), (-0.17, 2.036, 0.4077), (-0.17, 2.078, 0.07029), (0.17, 2.078, 0.07029), (0.17, 2.036, 0.4077), (-0.17, 6.599, 0.3453), (-0.17, 6.595, 0.005367), (0.17, 6.595, 0.005367), (0.17, 6.599, 0.3453), (-0.17, 13.13, 0.3029), (-0.17, 13.12, -0.03707), (0.17, 13.12, -0.03707), (0.17, 13.13, 0.3029), (-0.17, 19.97, 0.218), (-0.17, 19.96, -0.1219), (0.17, 19.96, -0.1219), (0.17, 19.97, 0.218), (-0.17, 26.85, 0.1402), (-0.17, 26.85, -0.1997), (0.17, 26.85, -0.1997), (0.17, 26.85, 0.1402), (-0.17, 35.05, 0.1036), (-0.17, 35.01, -0.2338), (0.17, 35.01, -0.2338), (0.17, 35.05, 0.1036), (-0.17, 37.14, -0.4303), (-0.17, 36.94, -0.7042), (0.17, 36.94, -0.7042), (0.17, 37.14, -0.4303), (-0.17, 37.45, -0.9385), (-0.17, 37.13, -1.03), (0.17, 37.13, -1.03), (0.17, 37.45, -0.9385), (-0.17, 37.46, -1.069), (-0.17, 37.12, -1.069), (0.17, 37.12, -1.069), (0.17, 37.46, -1.069), (0.0007724, 34.55, 0.5659), (0.0007717, 34.51, 0.5577), (0.000771, 34.49, 0.5341), (0.0007706, 34.48, 0.5016), (0.0007707, 34.49, 0.4689), (0.0007711, 34.51, 0.4446), (0.0007717, 34.54, 0.4353), (0.0007725, 34.58, 0.4435), (0.0007732, 34.6, 0.467), (0.0007735, 34.61, 0.4995), (0.0007735, 34.6, 0.5323), (0.0007731, 34.58, 0.5566), (-0.2942, 34.54, 0.3516), (-0.2858, 34.51, 0.3494), (-0.2631, 34.49, 0.3424), (-0.2321, 34.48, 0.3325), (-0.201, 34.49, 0.3223), (-0.1783, 34.51, 0.3145), (-0.17, 34.54, 0.3113), (-0.1783, 34.57, 0.3135), (-0.201, 34.6, 0.3205), (-0.2321, 34.61, 0.3304), (-0.2631, 34.6, 0.3406), (-0.2858, 34.58, 0.3484), (-0.1815, 34.54, 0.00495), (-0.1764, 34.5, 0.01255), (-0.1623, 34.48, 0.03227), (-0.1431, 34.47, 0.05881), (-0.1239, 34.48, 0.08508), (-0.1099, 34.51, 0.104), (-0.1048, 34.54, 0.1106), (-0.1099, 34.57, 0.103), (-0.1239, 34.59, 0.08326), (-0.1431, 34.6, 0.05671), (-0.1623, 34.59, 0.03045), (-0.1764, 34.57, 0.0115), (0.183, 34.54, 0.004948), (0.1779, 34.5, 0.01255), (0.1639, 34.48, 0.03226), (0.1447, 34.47, 0.05881), (0.1255, 34.48, 0.08507), (0.1114, 34.51, 0.104), (0.1063, 34.54, 0.1106), (0.1114, 34.57, 0.103), (0.1255, 34.59, 0.08326), (0.1447, 34.6, 0.05671), (0.1639, 34.59, 0.03044), (0.1779, 34.57, 0.0115), (0.2957, 34.54, 0.3516), (0.2874, 34.51, 0.3494), (0.2647, 34.49, 0.3424), (0.2336, 34.48, 0.3325), (0.2026, 34.49, 0.3223), (0.1798, 34.51, 0.3145), (0.1715, 34.54, 0.3113), (0.1798, 34.57, 0.3135), (0.2026, 34.6, 0.3205), (0.2336, 34.61, 0.3304), (0.2647, 34.6, 0.3406), (0.2874, 34.58, 0.3484)], [], [(0, 1, 3, 2), (3, 7, 11, 8), (6, 7, 5, 4), (4, 5, 1, 0), (2, 6, 4, 0), (7, 3, 1, 5), (8, 11, 15, 12), (2, 3, 8, 9), (7, 6, 10, 11), (6, 2, 9, 10), (12, 15, 19, 16), (9, 8, 12, 13), (11, 10, 14, 15), (10, 9, 13, 14), (19, 18, 22, 23), (13, 12, 16, 17), (15, 14, 18, 19), (14, 13, 17, 18), (23, 22, 26, 27), (18, 17, 21, 22), (16, 19, 23, 20), (17, 16, 20, 21), (26, 25, 29, 30), (22, 21, 25, 26), (20, 23, 27, 24), (21, 20, 24, 25), (28, 31, 35, 32), (24, 27, 31, 28), (25, 24, 28, 29), (27, 26, 30, 31), (35, 34, 38, 39), (29, 28, 32, 33), (31, 30, 34, 35), (30, 29, 33, 34), (36, 39, 43, 40), (34, 33, 37, 38), (32, 35, 39, 36), (33, 32, 36, 37), (40, 43, 47, 44), (37, 36, 40, 41), (39, 38, 42, 43), (38, 37, 41, 42), (44, 47, 51, 48), (41, 40, 44, 45), (43, 42, 46, 47), (42, 41, 45, 46), (48, 51, 55, 52), (45, 44, 48, 49), (47, 46, 50, 51), (46, 45, 49, 50), (52, 55, 59, 56), (49, 48, 52, 53), (51, 50, 54, 55), (50, 49, 53, 54), (57, 56, 60, 61), (53, 52, 56, 57), (55, 54, 58, 59), (54, 53, 57, 58), (63, 62, 66, 67), (59, 58, 62, 63), (58, 57, 61, 62), (56, 59, 63, 60), (65, 64, 67, 66), (62, 61, 65, 66), (60, 63, 67, 64), (61, 60, 64, 65), (68, 80, 81, 69), (69, 81, 82, 70), (70, 82, 83, 71), (71, 83, 84, 72), (72, 84, 85, 73), (73, 85, 86, 74), (74, 86, 87, 75), (75, 87, 88, 76), (76, 88, 89, 77), (77, 89, 90, 78), (78, 90, 91, 79), (79, 91, 80, 68), (80, 92, 93, 81), (81, 93, 94, 82), (82, 94, 95, 83), (83, 95, 96, 84), (84, 96, 97, 85), (85, 97, 98, 86), (86, 98, 99, 87), (87, 99, 100, 88), (88, 100, 101, 89), (89, 101, 102, 90), (90, 102, 103, 91), (91, 103, 92, 80), (92, 104, 105, 93), (93, 105, 106, 94), (94, 106, 107, 95), (95, 107, 108, 96), (96, 108, 109, 97), (97, 109, 110, 98), (98, 110, 111, 99), (99, 111, 112, 100), (100, 112, 113, 101), (101, 113, 114, 102), (102, 114, 115, 103), (103, 115, 104, 92), (104, 116, 117, 105), (105, 117, 118, 106), (106, 118, 119, 107), (107, 119, 120, 108), (108, 120, 121, 109), (109, 121, 122, 110), (110, 122, 123, 111), (111, 123, 124, 112), (112, 124, 125, 113), (113, 125, 126, 114), (114, 126, 127, 115), (115, 127, 116, 104), (116, 68, 69, 117), (117, 69, 70, 118), (118, 70, 71, 119), (119, 71, 72, 120), (120, 72, 73, 121), (121, 73, 74, 122), (122, 74, 75, 123), (123, 75, 76, 124), (124, 76, 77, 125), (125, 77, 78, 126), (126, 78, 79, 127), (127, 79, 68, 116)])
_uv = me_cube_003.uv_layers.new(name='UVMap')
_uv.uv.foreach_set('vector', [0.375, 0.0, 0.625, 0.0, 0.625, 0.25, 0.375, 0.25, 0.875, 0.5, 0.625, 0.5, 0.625, 0.5, 0.875, 0.5, 0.375, 0.5, 0.625, 0.5, 0.625, 0.75, 0.375, 0.75, 0.375, 0.75, 0.625, 0.75, 0.625, 1.0, 0.375, 1.0, 0.125, 0.5, 0.375, 0.5, 0.375, 0.75, 0.125, 0.75, 0.625, 0.5, 0.875, 0.5, 0.875, 0.75, 0.625, 0.75, 0.875, 0.5, 0.625, 0.5, 0.625, 0.5, 0.875, 0.5, 0.375, 0.25, 0.625, 0.25, 0.625, 0.25, 0.375, 0.25, 0.625, 0.5, 0.375, 0.5, 0.375, 0.5, 0.625, 0.5, 0.375, 0.5, 0.125, 0.5, 0.125, 0.5, 0.375, 0.5, 0.875, 0.5, 0.625, 0.5, 0.625, 0.5, 0.875, 0.5, 0.375, 0.25, 0.625, 0.25, 0.625, 0.25, 0.375, 0.25, 0.625, 0.5, 0.375, 0.5, 0.375, 0.5, 0.625, 0.5, 0.375, 0.5, 0.125, 0.5, 0.125, 0.5, 0.375, 0.5, 0.625, 0.5, 0.375, 0.5, 0.375, 0.5, 0.625, 0.5, 0.375, 0.25, 0.625, 0.25, 0.625, 0.25, 0.375, 0.25, 0.625, 0.5, 0.375, 0.5, 0.375, 0.5, 0.625, 0.5, 0.375, 0.5, 0.125, 0.5, 0.125, 0.5, 0.375, 0.5, 0.625, 0.5, 0.375, 0.5, 0.375, 0.5, 0.625, 0.5, 0.375, 0.5, 0.125, 0.5, 0.125, 0.5, 0.375, 0.5, 0.875, 0.5, 0.625, 0.5, 0.625, 0.5, 0.875, 0.5, 0.375, 0.25, 0.625, 0.25, 0.625, 0.25, 0.375, 0.25, 0.375, 0.5, 0.125, 0.5, 0.125, 0.5, 0.375, 0.5, 0.375, 0.5, 0.125, 0.5, 0.125, 0.5, 0.375, 0.5, 0.875, 0.5, 0.625, 0.5, 0.625, 0.5, 0.875, 0.5, 0.375, 0.25, 0.625, 0.25, 0.625, 0.25, 0.375, 0.25, 0.875, 0.5, 0.625, 0.5, 0.625, 0.5, 0.875, 0.5, 0.875, 0.5, 0.625, 0.5, 0.625, 0.5, 0.875, 0.5, 0.375, 0.25, 0.625, 0.25, 0.625, 0.25, 0.375, 0.25, 0.625, 0.5, 0.375, 0.5, 0.375, 0.5, 0.625, 0.5, 0.625, 0.5, 0.375, 0.5, 0.375, 0.5, 0.625, 0.5, 0.375, 0.25, 0.625, 0.25, 0.625, 0.25, 0.375, 0.25, 0.625, 0.5, 0.375, 0.5, 0.375, 0.5, 0.625, 0.5, 0.375, 0.5, 0.125, 0.5, 0.125, 0.5, 0.375, 0.5, 0.875, 0.5, 0.625, 0.5, 0.625, 0.5, 0.875, 0.5, 0.375, 0.5, 0.125, 0.5, 0.125, 0.5, 0.375, 0.5, 0.875, 0.5, 0.625, 0.5, 0.625, 0.5, 0.875, 0.5, 0.375, 0.25, 0.625, 0.25, 0.625, 0.25, 0.375, 0.25, 0.875, 0.5, 0.625, 0.5, 0.625, 0.5, 0.875, 0.5, 0.375, 0.25, 0.625, 0.25, 0.625, 0.25, 0.375, 0.25, 0.625, 0.5, 0.375, 0.5, 0.375, 0.5, 0.625, 0.5, 0.375, 0.5, 0.125, 0.5, 0.125, 0.5, 0.375, 0.5, 0.875, 0.5, 0.625, 0.5, 0.625, 0.5, 0.875, 0.5, 0.375, 0.25, 0.625, 0.25, 0.625, 0.25, 0.375, 0.25, 0.625, 0.5, 0.375, 0.5, 0.375, 0.5, 0.625, 0.5, 0.375, 0.5, 0.125, 0.5, 0.125, 0.5, 0.375, 0.5, 0.875, 0.5, 0.625, 0.5, 0.625, 0.5, 0.875, 0.5, 0.375, 0.25, 0.625, 0.25, 0.625, 0.25, 0.375, 0.25, 0.625, 0.5, 0.375, 0.5, 0.375, 0.5, 0.625, 0.5, 0.375, 0.5, 0.125, 0.5, 0.125, 0.5, 0.375, 0.5, 0.875, 0.5, 0.625, 0.5, 0.625, 0.5, 0.875, 0.5, 0.375, 0.25, 0.625, 0.25, 0.625, 0.25, 0.375, 0.25, 0.625, 0.5, 0.375, 0.5, 0.375, 0.5, 0.625, 0.5, 0.375, 0.5, 0.125, 0.5, 0.125, 0.5, 0.375, 0.5, 0.375, 0.25, 0.625, 0.25, 0.625, 0.25, 0.375, 0.25, 0.375, 0.25, 0.625, 0.25, 0.625, 0.25, 0.375, 0.25, 0.625, 0.5, 0.375, 0.5, 0.375, 0.5, 0.625, 0.5, 0.375, 0.5, 0.125, 0.5, 0.125, 0.5, 0.375, 0.5, 0.625, 0.5, 0.375, 0.5, 0.375, 0.5, 0.625, 0.5, 0.625, 0.5, 0.375, 0.5, 0.375, 0.5, 0.625, 0.5, 0.375, 0.5, 0.125, 0.5, 0.125, 0.5, 0.375, 0.5, 0.875, 0.5, 0.625, 0.5, 0.625, 0.5, 0.875, 0.5, 0.375, 0.25, 0.625, 0.25, 0.625, 0.5, 0.375, 0.5, 0.375, 0.5, 0.125, 0.5, 0.125, 0.5, 0.375, 0.5, 0.875, 0.5, 0.625, 0.5, 0.625, 0.5, 0.875, 0.5, 0.375, 0.25, 0.625, 0.25, 0.625, 0.25, 0.375, 0.25, 0.6, 0.5, 0.8, 0.5, 0.8, 0.5833, 0.6, 0.5833, 0.6, 0.5833, 0.8, 0.5833, 0.8, 0.6667, 0.6, 0.6667, 0.6, 0.6667, 0.8, 0.6667, 0.8, 0.75, 0.6, 0.75, 0.6, 0.75, 0.8, 0.75, 0.8, 0.8333, 0.6, 0.8333, 0.6, 0.8333, 0.8, 0.8333, 0.8, 0.9167, 0.6, 0.9167, 0.6, 0.9167, 0.8, 0.9167, 0.8, 1.0, 0.6, 1.0, 0.6, 2.22e-16, 0.8, 2.22e-16, 0.8, 0.08333, 0.6, 0.08333, 0.6, 0.08333, 0.8, 0.08333, 0.8, 0.1667, 0.6, 0.1667, 0.6, 0.1667, 0.8, 0.1667, 0.8, 0.25, 0.6, 0.25, 0.6, 0.25, 0.8, 0.25, 0.8, 0.3333, 0.6, 0.3333, 0.6, 0.3333, 0.8, 0.3333, 0.8, 0.4167, 0.6, 0.4167, 0.6, 0.4167, 0.8, 0.4167, 0.8, 0.5, 0.6, 0.5, 0.8, 0.5, 1.0, 0.5, 1.0, 0.5833, 0.8, 0.5833, 0.8, 0.5833, 1.0, 0.5833, 1.0, 0.6667, 0.8, 0.6667, 0.8, 0.6667, 1.0, 0.6667, 1.0, 0.75, 0.8, 0.75, 0.8, 0.75, 1.0, 0.75, 1.0, 0.8333, 0.8, 0.8333, 0.8, 0.8333, 1.0, 0.8333, 1.0, 0.9167, 0.8, 0.9167, 0.8, 0.9167, 1.0, 0.9167, 1.0, 1.0, 0.8, 1.0, 0.8, 2.22e-16, 1.0, 2.22e-16, 1.0, 0.08333, 0.8, 0.08333, 0.8, 0.08333, 1.0, 0.08333, 1.0, 0.1667, 0.8, 0.1667, 0.8, 0.1667, 1.0, 0.1667, 1.0, 0.25, 0.8, 0.25, 0.8, 0.25, 1.0, 0.25, 1.0, 0.3333, 0.8, 0.3333, 0.8, 0.3333, 1.0, 0.3333, 1.0, 0.4167, 0.8, 0.4167, 0.8, 0.4167, 1.0, 0.4167, 1.0, 0.5, 0.8, 0.5, 0.0, 0.5, 0.2, 0.5, 0.2, 0.5833, 0.0, 0.5833, 0.0, 0.5833, 0.2, 0.5833, 0.2, 0.6667, 0.0, 0.6667, 0.0, 0.6667, 0.2, 0.6667, 0.2, 0.75, 0.0, 0.75, 0.0, 0.75, 0.2, 0.75, 0.2, 0.8333, 0.0, 0.8333, 0.0, 0.8333, 0.2, 0.8333, 0.2, 0.9167, 0.0, 0.9167, 0.0, 0.9167, 0.2, 0.9167, 0.2, 1.0, 0.0, 1.0, 0.0, 2.22e-16, 0.2, 2.22e-16, 0.2, 0.08333, 0.0, 0.08333, 0.0, 0.08333, 0.2, 0.08333, 0.2, 0.1667, 0.0, 0.1667, 0.0, 0.1667, 0.2, 0.1667, 0.2, 0.25, 0.0, 0.25, 0.0, 0.25, 0.2, 0.25, 0.2, 0.3333, 0.0, 0.3333, 0.0, 0.3333, 0.2, 0.3333, 0.2, 0.4167, 0.0, 0.4167, 0.0, 0.4167, 0.2, 0.4167, 0.2, 0.5, 0.0, 0.5, 0.2, 0.5, 0.4, 0.5, 0.4, 0.5833, 0.2, 0.5833, 0.2, 0.5833, 0.4, 0.5833, 0.4, 0.6667, 0.2, 0.6667, 0.2, 0.6667, 0.4, 0.6667, 0.4, 0.75, 0.2, 0.75, 0.2, 0.75, 0.4, 0.75, 0.4, 0.8333, 0.2, 0.8333, 0.2, 0.8333, 0.4, 0.8333, 0.4, 0.9167, 0.2, 0.9167, 0.2, 0.9167, 0.4, 0.9167, 0.4, 1.0, 0.2, 1.0, 0.2, 2.22e-16, 0.4, 2.22e-16, 0.4, 0.08333, 0.2, 0.08333, 0.2, 0.08333, 0.4, 0.08333, 0.4, 0.1667, 0.2, 0.1667, 0.2, 0.1667, 0.4, 0.1667, 0.4, 0.25, 0.2, 0.25, 0.2, 0.25, 0.4, 0.25, 0.4, 0.3333, 0.2, 0.3333, 0.2, 0.3333, 0.4, 0.3333, 0.4, 0.4167, 0.2, 0.4167, 0.2, 0.4167, 0.4, 0.4167, 0.4, 0.5, 0.2, 0.5, 0.4, 0.5, 0.6, 0.5, 0.6, 0.5833, 0.4, 0.5833, 0.4, 0.5833, 0.6, 0.5833, 0.6, 0.6667, 0.4, 0.6667, 0.4, 0.6667, 0.6, 0.6667, 0.6, 0.75, 0.4, 0.75, 0.4, 0.75, 0.6, 0.75, 0.6, 0.8333, 0.4, 0.8333, 0.4, 0.8333, 0.6, 0.8333, 0.6, 0.9167, 0.4, 0.9167, 0.4, 0.9167, 0.6, 0.9167, 0.6, 1.0, 0.4, 1.0, 0.4, 2.22e-16, 0.6, 2.22e-16, 0.6, 0.08333, 0.4, 0.08333, 0.4, 0.08333, 0.6, 0.08333, 0.6, 0.1667, 0.4, 0.1667, 0.4, 0.1667, 0.6, 0.1667, 0.6, 0.25, 0.4, 0.25, 0.4, 0.25, 0.6, 0.25, 0.6, 0.3333, 0.4, 0.3333, 0.4, 0.3333, 0.6, 0.3333, 0.6, 0.4167, 0.4, 0.4167, 0.4, 0.4167, 0.6, 0.4167, 0.6, 0.5, 0.4, 0.5])
me_cube_003.use_remesh_fix_poles = True
me_cube_003.use_remesh_preserve_attributes = False
me_cube_003.update()

# ---- objects
ob_light = bpy.data.objects.new('Light', light_light)
ob_camera = bpy.data.objects.new('Camera', cam_camera)
ob_shotty_ref = bpy.data.objects.new('Shotty ref', None)
ob_barrel = bpy.data.objects.new('Barrel', me_cylinder_002)
ob_underbarrel_handle = bpy.data.objects.new('Underbarrel Handle', me_cube_002)
ob_sight = bpy.data.objects.new('Sight', me_cube_003)

# ---- transforms, parenting, visibility, modifiers, constraints
ob_light.location = (4.076, 1.005, 5.904)
ob_light.rotation_euler = (0.6503, 0.05522, 1.866)
ob_light.lock_rotations_4d = False
ob_light.empty_display_type = 'ARROWS'
ob_light.color = (0.0, 0.0, 0.0, 0.0)
ob_light.lineart.crease_threshold = 0.0
ob_camera.location = (7.359, -6.926, 4.958)
ob_camera.rotation_euler = (1.109, 0.0, 0.8149)
ob_camera.lock_rotations_4d = False
ob_camera.empty_display_type = 'ARROWS'
ob_camera.color = (0.0, 0.0, 0.0, 0.0)
ob_camera.display_type = 'WIRE'
ob_camera.lineart.crease_threshold = 0.0
ob_shotty_ref.location = (0.0, 0.0, 0.0)
ob_shotty_ref.rotation_euler = (1.571, -0.0, 1.571)
ob_shotty_ref.empty_display_type = 'IMAGE'
ob_shotty_ref.empty_display_size = 5.0
ob_barrel.location = (0.0, 1.369, 0.25)
ob_barrel.rotation_euler = (-1.571, -0.3927, 0.0)
ob_underbarrel_handle.location = (0.0, 0.002559, 0.06)
ob_sight.location = (7.434e-17, 0.1373, 0.3348)
ob_sight.rotation_euler = (0.01608, -5.535e-06, 2.219e-05)
ob_sight.scale = (0.06127, 0.06127, 0.06127)

# ---- collection membership
col_collection.objects.link(ob_light)
col_collection.objects.link(ob_camera)
col_shotgun.objects.link(ob_shotty_ref)
col_shotgun.objects.link(ob_barrel)
col_shotgun.objects.link(ob_underbarrel_handle)
col_shotgun.objects.link(ob_sight)

# ---- scene / render settings (as saved in the file)
scene.camera = ob_camera
scene.frame_start = 1; scene.frame_end = 250; scene.frame_set(0)
scene.render.engine = 'BLENDER_EEVEE_NEXT'
scene.cycles.sampling_pattern = 'TABULATED_SOBOL'
scene.cycles.use_light_tree = False
scene.view_settings.view_transform = 'Standard'
bpy.context.view_layer.update()
